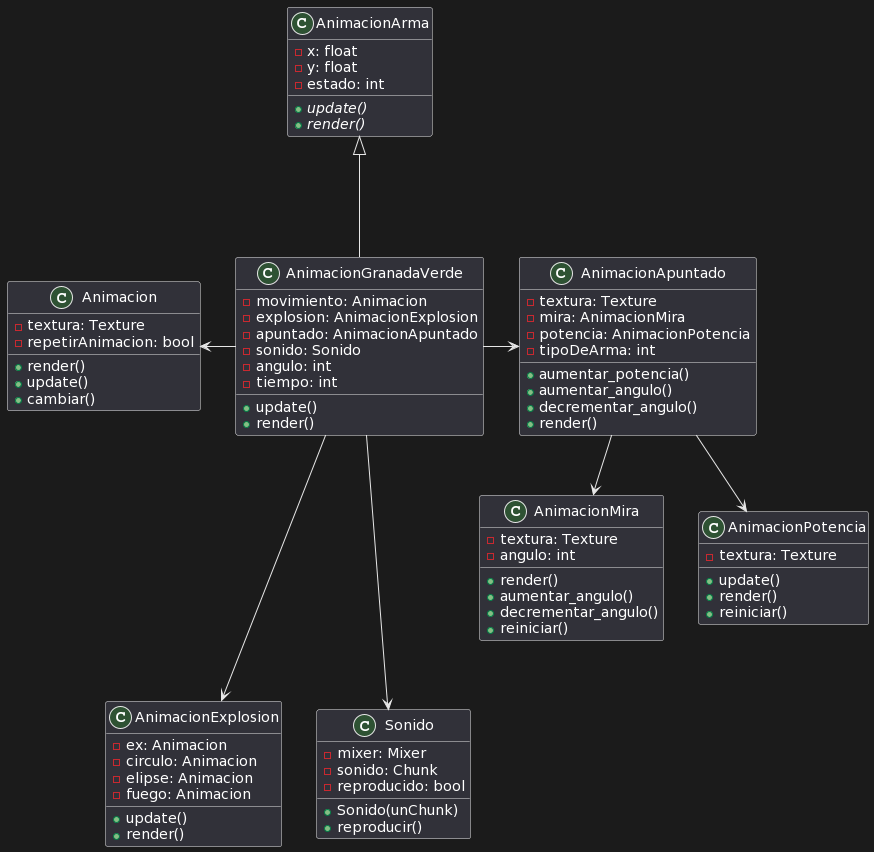

The diagram above was rendered by PlantUML. Its source (embedded in the PNG):
@startuml
class AnimacionArma {
   -x: float
   -y: float
   -estado: int
   +{abstract}update()
   +{abstract}render()
}

class AnimacionGranadaVerde {
   -movimiento: Animacion
   -explosion: AnimacionExplosion
   -apuntado: AnimacionApuntado
   -sonido: Sonido
   -angulo: int
   -tiempo: int
   +update()
   +render()
}

class Animacion {
    -textura: Texture
    -repetirAnimacion: bool
    +render()
    +update()
    +cambiar()
}

class AnimacionExplosion {
   -ex: Animacion
   -circulo: Animacion
   -elipse: Animacion
   -fuego: Animacion
   +update()
   +render()
}

class AnimacionApuntado {
   -textura: Texture
   -mira: AnimacionMira
   -potencia: AnimacionPotencia
   -tipoDeArma: int
   +aumentar_potencia()
   +aumentar_angulo()
   +decrementar_angulo()
   +render()
}

class AnimacionMira {
   -textura: Texture
   -angulo: int
   +render()
   +aumentar_angulo()
   +decrementar_angulo()
   +reiniciar()
}

class AnimacionPotencia {
   -textura: Texture
   +update()
   +render()
   +reiniciar()
}

class Sonido {
   -mixer: Mixer
   -sonido: Chunk
   -reproducido: bool
   +Sonido(unChunk)
   +reproducir()
}

AnimacionGranadaVerde --up-|> AnimacionArma
AnimacionGranadaVerde --left-> Animacion
AnimacionGranadaVerde --down-> AnimacionExplosion
AnimacionGranadaVerde --right-> AnimacionApuntado
AnimacionGranadaVerde --down-> Sonido 

AnimacionApuntado--down> AnimacionMira
AnimacionApuntado--down> AnimacionPotencia
@enduml